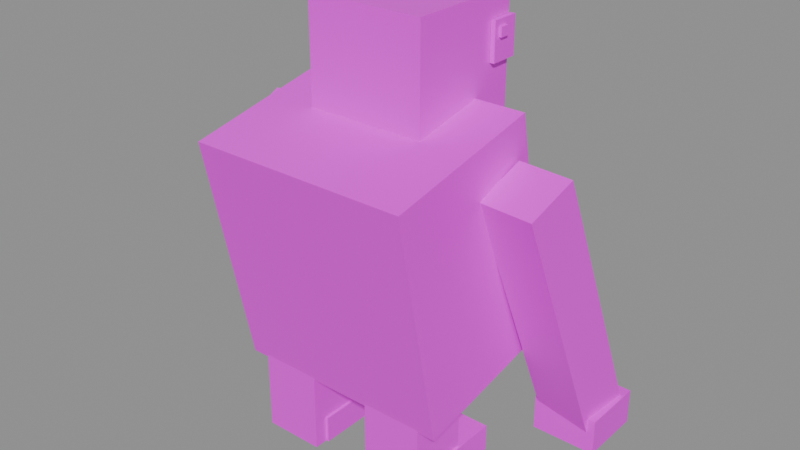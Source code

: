 # Source: GiantSloth.blend  (saved by Blender 5.3.31; exported with 4.5.12 LTS)
import bpy
from mathutils import Matrix  # noqa: F401  (used for matrix-valued properties, if any)

bpy.ops.wm.read_factory_settings(use_empty=True)
scene = bpy.context.scene
scene.name = 'Scene'

# ---- images (referenced by path relative to the original .blend; pixels are not part of the script)
import os
ASSET_DIR = os.environ.get("B2B_ASSET_DIR", "")  # directory of the original .blend (textures are referenced by path, not embedded)
HERE = os.path.dirname(os.path.abspath(__file__))  # packed textures are extracted next to this script under _unpacked/

def load_image(name, relpath, width, height, colorspace="sRGB"):
    """Load a texture the original file referenced (path relative to the .blend, or extracted next to this script)."""
    p = next((c for c in (os.path.join(HERE, relpath), os.path.join(ASSET_DIR, relpath)) if relpath and os.path.exists(c)), "")
    if p:
        img = bpy.data.images.load(p, check_existing=True)
        img.name = name
    else:  # same state as the original file: an image datablock whose file is absent (Cycles renders it pink)
        img = bpy.data.images.new(name, width, height)
        img.source = "FILE"
        img.filepath = "//" + (relpath or name)
    img.colorspace_settings.name = colorspace
    return img
img_giantsloth_texture = load_image('GiantSloth_Texture', 'GiantSloth_Texture.png', 1024, 1024, 'sRGB')

# ---- materials (node trees are filled in below, after node groups)
mat_giantsloth_mat = bpy.data.materials.new('GiantSloth_Mat')

# ---- material node trees
mat_giantsloth_mat.use_nodes = True; mat_giantsloth_mat.node_tree.nodes.clear()
_N = mat_giantsloth_mat.node_tree.nodes; _L = mat_giantsloth_mat.node_tree.links
n0 = _N.new('ShaderNodeBsdfPrincipled'); n0.name = 'Principled BSDF'; n0.location = (-200, 100)
n0.inputs[2].default_value = 0.45
n0.inputs[10].default_value = 0.005
n1 = _N.new('ShaderNodeOutputMaterial'); n1.name = 'Material Output'; n1.location = (200, 100)
n2 = _N.new('ShaderNodeTexImage'); n2.name = 'Image Texture'; n2.location = (0, 0)
n2.image = img_giantsloth_texture
_L.new(n0.outputs[0], n1.inputs[0])
_L.new(n2.outputs[0], n0.inputs[0])
n1.is_active_output = True

# ---- meshes
me_giantsloth = bpy.data.meshes.new('GiantSloth')
me_giantsloth.from_pydata([(1.2, -1.461, 1.043), (1.2, -0.5793, 1.222), (-1.387e-07, -0.5793, 1.222), (-2.053e-07, -1.461, 1.043), (-1.2, -0.5793, 1.222), (-1.2, -1.461, 1.043), (1.2, 0.3027, 1.4), (-7.211e-08, 0.3027, 1.4), (-1.2, 0.3027, 1.4), (-1.2, -0.9448, -1.505), (-1.2, -0.06279, -1.327), (-9.971e-08, -0.06279, -1.327), (-1.663e-07, -0.9448, -1.505), (1.2, -0.06279, -1.327), (1.2, -0.9448, -1.505), (-1.2, 0.8193, -1.148), (-3.312e-08, 0.8193, -1.148), (1.2, 0.8193, -1.148), (-4.612e-08, 0.6471, -0.2984), (1.2, 0.6471, -0.2984), (-5.912e-08, 0.4749, 0.551), (1.2, 0.4749, 0.551), (-1.2, 0.6471, -0.2984), (-1.2, 0.4749, 0.551), (-1.793e-07, -1.117, -0.656), (-1.2, -1.117, -0.656), (-1.923e-07, -1.289, 0.1934), (-1.2, -1.289, 0.1934), (1.2, -1.117, -0.656), (1.2, -1.289, 0.1934), (-1.2, -0.235, -0.4772), (-1.2, -0.4071, 0.3722), (1.2, -0.235, -0.4772), (1.2, -0.4071, 0.3722), (0.65, -0.5128, 2.352), (0.65, 0.7872, 2.352), (-0.65, 0.7872, 2.352), (-0.65, -0.5128, 2.352), (-0.65, -0.5128, 1.052), (-0.65, 0.7872, 1.052), (0.65, 0.7872, 1.052), (0.65, -0.5128, 1.052), (0.455, 0.5597, 1.735), (0.455, 1.015, 1.735), (-0.455, 1.015, 1.735), (-0.455, 0.5597, 1.735), (-0.455, 0.5597, 1.15), (-0.455, 1.015, 1.15), (0.455, 1.015, 1.15), (0.455, 0.5597, 1.15), (0.195, 0.9372, 1.689), (0.195, 0.9972, 1.689), (-0.195, 0.9972, 1.689), (-0.195, 0.9372, 1.689), (-0.195, 0.9372, 1.507), (-0.195, 0.9972, 1.507), (0.195, 0.9972, 1.507), (0.195, 0.9372, 1.507), (-0.655, 0.5012, 2.102), (-0.655, 0.8132, 2.102), (-0.705, 0.8132, 2.102), (-0.705, 0.5012, 2.102), (-0.705, 0.5012, 1.693), (-0.705, 0.8132, 1.693), (-0.655, 0.8132, 1.693), (-0.655, 0.5012, 1.693), (-0.695, 0.5597, 2.034), (-0.695, 0.6611, 2.034), (-0.735, 0.6611, 2.034), (-0.735, 0.5597, 2.034), (-0.735, 0.5597, 1.933), (-0.735, 0.6611, 1.933), (-0.695, 0.6611, 1.933), (-0.695, 0.5597, 1.933), (0.705, 0.5012, 2.102), (0.705, 0.8132, 2.102), (0.655, 0.8132, 2.102), (0.655, 0.5012, 2.102), (0.655, 0.5012, 1.693), (0.655, 0.8132, 1.693), (0.705, 0.8132, 1.693), (0.705, 0.5012, 1.693), (0.735, 0.5597, 2.034), (0.735, 0.6611, 2.034), (0.695, 0.6611, 2.034), (0.695, 0.5597, 2.034), (0.695, 0.5597, 1.933), (0.695, 0.6611, 1.933), (0.735, 0.6611, 1.933), (0.735, 0.5597, 1.933), (-1.876, 0.799, -2.215), (-1.922, 1.353, -1.99), (-1.324, 1.404, -1.99), (-1.278, 0.8493, -2.215), (-1.178, -0.3407, 0.7453), (-1.224, 0.2137, 0.9697), (-1.822, 0.1635, 0.9697), (-1.776, -0.391, 0.7453), (-1.258, 0.6104, -0.01692), (-1.856, 0.5602, -0.01692), (-1.291, 1.007, -1.004), (-1.889, 0.9568, -1.004), (-1.809, 0.005698, -0.2414), (-1.211, 0.05594, -0.2414), (-1.842, 0.4024, -1.228), (-1.244, 0.4526, -1.228), (-1.24, 0.7414, -1.902), (-1.24, 1.461, -1.902), (-1.96, 1.461, -1.902), (-1.96, 0.7414, -1.902), (-1.96, 0.7414, -2.303), (-1.96, 1.461, -2.303), (-1.24, 1.461, -2.303), (-1.24, 0.7414, -2.303), (-0.342, -0.9511, -1.053), (-0.342, -0.2911, -1.053), (-1.002, -0.2911, -1.053), (-1.002, -0.9511, -1.053), (-1.002, -0.9511, -2.352), (-1.002, -0.2911, -2.352), (-0.342, -0.2911, -2.352), (-0.342, -0.9511, -2.352), (-0.312, -0.8011, -2.053), (-0.312, 0.1589, -2.053), (-1.032, 0.1589, -2.053), (-1.032, -0.8011, -2.053), (-1.032, -0.8011, -2.352), (-1.032, 0.1589, -2.352), (-0.312, 0.1589, -2.352), (-0.312, -0.8011, -2.352), (1.278, 0.8493, -2.215), (1.324, 1.404, -1.99), (1.922, 1.353, -1.99), (1.876, 0.799, -2.215), (1.776, -0.391, 0.7453), (1.822, 0.1635, 0.9697), (1.224, 0.2137, 0.9697), (1.178, -0.3407, 0.7453), (1.856, 0.5602, -0.01692), (1.258, 0.6104, -0.01692), (1.889, 0.9568, -1.004), (1.291, 1.007, -1.004), (1.211, 0.05594, -0.2414), (1.809, 0.005697, -0.2414), (1.244, 0.4526, -1.228), (1.842, 0.4024, -1.228), (1.96, 0.7414, -1.902), (1.96, 1.461, -1.902), (1.24, 1.461, -1.902), (1.24, 0.7414, -1.902), (1.24, 0.7414, -2.303), (1.24, 1.461, -2.303), (1.96, 1.461, -2.303), (1.96, 0.7414, -2.303), (1.002, -0.9511, -1.053), (1.002, -0.2911, -1.053), (0.342, -0.2911, -1.053), (0.342, -0.9511, -1.053), (0.342, -0.9511, -2.352), (0.342, -0.2911, -2.352), (1.002, -0.2911, -2.352), (1.002, -0.9511, -2.352), (1.032, -0.8011, -2.053), (1.032, 0.1589, -2.053), (0.312, 0.1589, -2.053), (0.312, -0.8011, -2.053), (0.312, -0.8011, -2.352), (0.312, 0.1589, -2.352), (1.032, 0.1589, -2.352), (1.032, -0.8011, -2.352)], [], [(0, 1, 2, 3), (3, 2, 4, 5), (1, 6, 7, 2), (2, 7, 8, 4), (9, 10, 11, 12), (12, 11, 13, 14), (10, 15, 16, 11), (11, 16, 17, 13), (17, 16, 18, 19), (19, 18, 20, 21), (21, 20, 7, 6), (16, 15, 22, 18), (18, 22, 23, 20), (20, 23, 8, 7), (9, 12, 24, 25), (25, 24, 26, 27), (27, 26, 3, 5), (12, 14, 28, 24), (24, 28, 29, 26), (26, 29, 0, 3), (15, 10, 30, 22), (22, 30, 31, 23), (23, 31, 4, 8), (10, 9, 25, 30), (30, 25, 27, 31), (31, 27, 5, 4), (14, 13, 32, 28), (28, 32, 33, 29), (29, 33, 1, 0), (13, 17, 19, 32), (32, 19, 21, 33), (33, 21, 6, 1), (34, 35, 36, 37), (38, 39, 40, 41), (40, 39, 36, 35), (38, 41, 34, 37), (39, 38, 37, 36), (41, 40, 35, 34), (42, 43, 44, 45), (46, 47, 48, 49), (48, 47, 44, 43), (46, 49, 42, 45), (47, 46, 45, 44), (49, 48, 43, 42), (50, 51, 52, 53), (54, 55, 56, 57), (56, 55, 52, 51), (54, 57, 50, 53), (55, 54, 53, 52), (57, 56, 51, 50), (58, 59, 60, 61), (62, 63, 64, 65), (64, 63, 60, 59), (62, 65, 58, 61), (63, 62, 61, 60), (65, 64, 59, 58), (66, 67, 68, 69), (70, 71, 72, 73), (72, 71, 68, 67), (70, 73, 66, 69), (71, 70, 69, 68), (73, 72, 67, 66), (74, 75, 76, 77), (78, 79, 80, 81), (80, 79, 76, 75), (78, 81, 74, 77), (79, 78, 77, 76), (81, 80, 75, 74), (82, 83, 84, 85), (86, 87, 88, 89), (88, 87, 84, 83), (86, 89, 82, 85), (87, 86, 85, 84), (89, 88, 83, 82), (90, 91, 92, 93), (94, 95, 96, 97), (96, 95, 98, 99), (99, 98, 100, 101), (101, 100, 92, 91), (94, 97, 102, 103), (103, 102, 104, 105), (105, 104, 90, 93), (95, 94, 103, 98), (98, 103, 105, 100), (100, 105, 93, 92), (97, 96, 99, 102), (102, 99, 101, 104), (104, 101, 91, 90), (106, 107, 108, 109), (110, 111, 112, 113), (112, 111, 108, 107), (110, 113, 106, 109), (111, 110, 109, 108), (113, 112, 107, 106), (114, 115, 116, 117), (118, 119, 120, 121), (120, 119, 116, 115), (118, 121, 114, 117), (119, 118, 117, 116), (121, 120, 115, 114), (122, 123, 124, 125), (126, 127, 128, 129), (128, 127, 124, 123), (126, 129, 122, 125), (127, 126, 125, 124), (129, 128, 123, 122), (130, 131, 132, 133), (134, 135, 136, 137), (136, 135, 138, 139), (139, 138, 140, 141), (141, 140, 132, 131), (134, 137, 142, 143), (143, 142, 144, 145), (145, 144, 130, 133), (135, 134, 143, 138), (138, 143, 145, 140), (140, 145, 133, 132), (137, 136, 139, 142), (142, 139, 141, 144), (144, 141, 131, 130), (146, 147, 148, 149), (150, 151, 152, 153), (152, 151, 148, 147), (150, 153, 146, 149), (151, 150, 149, 148), (153, 152, 147, 146), (154, 155, 156, 157), (158, 159, 160, 161), (160, 159, 156, 155), (158, 161, 154, 157), (159, 158, 157, 156), (161, 160, 155, 154), (162, 163, 164, 165), (166, 167, 168, 169), (168, 167, 164, 163), (166, 169, 162, 165), (167, 166, 165, 164), (169, 168, 163, 162)])
_uv = me_giantsloth.uv_layers.new(name='UVMap')
_uv.uv.foreach_set('vector', [0.003906, 0.003906, 0.1211, 0.003906, 0.1211, 0.1211, 0.003906, 0.1211, 0.003906, 0.003906, 0.1211, 0.003906, 0.1211, 0.1211, 0.003906, 0.1211, 0.003906, 0.003906, 0.1211, 0.003906, 0.1211, 0.1211, 0.003906, 0.1211, 0.003906, 0.003906, 0.1211, 0.003906, 0.1211, 0.1211, 0.003906, 0.1211, 0.003906, 0.003906, 0.1211, 0.003906, 0.1211, 0.1211, 0.003906, 0.1211, 0.003906, 0.003906, 0.1211, 0.003906, 0.1211, 0.1211, 0.003906, 0.1211, 0.003906, 0.003906, 0.1211, 0.003906, 0.1211, 0.1211, 0.003906, 0.1211, 0.003906, 0.003906, 0.1211, 0.003906, 0.1211, 0.1211, 0.003906, 0.1211, 0.003906, 0.003906, 0.1211, 0.003906, 0.1211, 0.1211, 0.003906, 0.1211, 0.003906, 0.003906, 0.1211, 0.003906, 0.1211, 0.1211, 0.003906, 0.1211, 0.003906, 0.003906, 0.1211, 0.003906, 0.1211, 0.1211, 0.003906, 0.1211, 0.003906, 0.003906, 0.1211, 0.003906, 0.1211, 0.1211, 0.003906, 0.1211, 0.003906, 0.003906, 0.1211, 0.003906, 0.1211, 0.1211, 0.003906, 0.1211, 0.003906, 0.003906, 0.1211, 0.003906, 0.1211, 0.1211, 0.003906, 0.1211, 0.003906, 0.003906, 0.1211, 0.003906, 0.1211, 0.1211, 0.003906, 0.1211, 0.003906, 0.003906, 0.1211, 0.003906, 0.1211, 0.1211, 0.003906, 0.1211, 0.003906, 0.003906, 0.1211, 0.003906, 0.1211, 0.1211, 0.003906, 0.1211, 0.003906, 0.003906, 0.1211, 0.003906, 0.1211, 0.1211, 0.003906, 0.1211, 0.003906, 0.003906, 0.1211, 0.003906, 0.1211, 0.1211, 0.003906, 0.1211, 0.003906, 0.003906, 0.1211, 0.003906, 0.1211, 0.1211, 0.003906, 0.1211, 0.003906, 0.003906, 0.1211, 0.003906, 0.1211, 0.1211, 0.003906, 0.1211, 0.003906, 0.003906, 0.1211, 0.003906, 0.1211, 0.1211, 0.003906, 0.1211, 0.003906, 0.003906, 0.1211, 0.003906, 0.1211, 0.1211, 0.003906, 0.1211, 0.003906, 0.003906, 0.1211, 0.003906, 0.1211, 0.1211, 0.003906, 0.1211, 0.003906, 0.003906, 0.1211, 0.003906, 0.1211, 0.1211, 0.003906, 0.1211, 0.003906, 0.003906, 0.1211, 0.003906, 0.1211, 0.1211, 0.003906, 0.1211, 0.003906, 0.003906, 0.1211, 0.003906, 0.1211, 0.1211, 0.003906, 0.1211, 0.003906, 0.003906, 0.1211, 0.003906, 0.1211, 0.1211, 0.003906, 0.1211, 0.003906, 0.003906, 0.1211, 0.003906, 0.1211, 0.1211, 0.003906, 0.1211, 0.003906, 0.003906, 0.1211, 0.003906, 0.1211, 0.1211, 0.003906, 0.1211, 0.003906, 0.003906, 0.1211, 0.003906, 0.1211, 0.1211, 0.003906, 0.1211, 0.003906, 0.003906, 0.1211, 0.003906, 0.1211, 0.1211, 0.003906, 0.1211, 0.003906, 0.003906, 0.1211, 0.003906, 0.1211, 0.1211, 0.003906, 0.1211, 0.003906, 0.003906, 0.1211, 0.003906, 0.1211, 0.1211, 0.003906, 0.1211, 0.003906, 0.003906, 0.1211, 0.003906, 0.1211, 0.1211, 0.003906, 0.1211, 0.003906, 0.003906, 0.1211, 0.003906, 0.1211, 0.1211, 0.003906, 0.1211, 0.003906, 0.003906, 0.1211, 0.003906, 0.1211, 0.1211, 0.003906, 0.1211, 0.003906, 0.003906, 0.1211, 0.003906, 0.1211, 0.1211, 0.003906, 0.1211, 0.1875, 0.0625, 0.1875, 0.0625, 0.1875, 0.0625, 0.1875, 0.0625, 0.1875, 0.0625, 0.1875, 0.0625, 0.1875, 0.0625, 0.1875, 0.0625, 0.1875, 0.0625, 0.1875, 0.0625, 0.1875, 0.0625, 0.1875, 0.0625, 0.1875, 0.0625, 0.1875, 0.0625, 0.1875, 0.0625, 0.1875, 0.0625, 0.1875, 0.0625, 0.1875, 0.0625, 0.1875, 0.0625, 0.1875, 0.0625, 0.1875, 0.0625, 0.1875, 0.0625, 0.1875, 0.0625, 0.1875, 0.0625, 0.3125, 0.0625, 0.3125, 0.0625, 0.3125, 0.0625, 0.3125, 0.0625, 0.3125, 0.0625, 0.3125, 0.0625, 0.3125, 0.0625, 0.3125, 0.0625, 0.3125, 0.0625, 0.3125, 0.0625, 0.3125, 0.0625, 0.3125, 0.0625, 0.3125, 0.0625, 0.3125, 0.0625, 0.3125, 0.0625, 0.3125, 0.0625, 0.3125, 0.0625, 0.3125, 0.0625, 0.3125, 0.0625, 0.3125, 0.0625, 0.3125, 0.0625, 0.3125, 0.0625, 0.3125, 0.0625, 0.3125, 0.0625, 0.3125, 0.0625, 0.3125, 0.0625, 0.3125, 0.0625, 0.3125, 0.0625, 0.3125, 0.0625, 0.3125, 0.0625, 0.3125, 0.0625, 0.3125, 0.0625, 0.3125, 0.0625, 0.3125, 0.0625, 0.3125, 0.0625, 0.3125, 0.0625, 0.3125, 0.0625, 0.3125, 0.0625, 0.3125, 0.0625, 0.3125, 0.0625, 0.3125, 0.0625, 0.3125, 0.0625, 0.3125, 0.0625, 0.3125, 0.0625, 0.3125, 0.0625, 0.3125, 0.0625, 0.3125, 0.0625, 0.3125, 0.0625, 0.4375, 0.0625, 0.4375, 0.0625, 0.4375, 0.0625, 0.4375, 0.0625, 0.4375, 0.0625, 0.4375, 0.0625, 0.4375, 0.0625, 0.4375, 0.0625, 0.4375, 0.0625, 0.4375, 0.0625, 0.4375, 0.0625, 0.4375, 0.0625, 0.4375, 0.0625, 0.4375, 0.0625, 0.4375, 0.0625, 0.4375, 0.0625, 0.4375, 0.0625, 0.4375, 0.0625, 0.4375, 0.0625, 0.4375, 0.0625, 0.4375, 0.0625, 0.4375, 0.0625, 0.4375, 0.0625, 0.4375, 0.0625, 0.3125, 0.0625, 0.3125, 0.0625, 0.3125, 0.0625, 0.3125, 0.0625, 0.3125, 0.0625, 0.3125, 0.0625, 0.3125, 0.0625, 0.3125, 0.0625, 0.3125, 0.0625, 0.3125, 0.0625, 0.3125, 0.0625, 0.3125, 0.0625, 0.3125, 0.0625, 0.3125, 0.0625, 0.3125, 0.0625, 0.3125, 0.0625, 0.3125, 0.0625, 0.3125, 0.0625, 0.3125, 0.0625, 0.3125, 0.0625, 0.3125, 0.0625, 0.3125, 0.0625, 0.3125, 0.0625, 0.3125, 0.0625, 0.4375, 0.0625, 0.4375, 0.0625, 0.4375, 0.0625, 0.4375, 0.0625, 0.4375, 0.0625, 0.4375, 0.0625, 0.4375, 0.0625, 0.4375, 0.0625, 0.4375, 0.0625, 0.4375, 0.0625, 0.4375, 0.0625, 0.4375, 0.0625, 0.4375, 0.0625, 0.4375, 0.0625, 0.4375, 0.0625, 0.4375, 0.0625, 0.4375, 0.0625, 0.4375, 0.0625, 0.4375, 0.0625, 0.4375, 0.0625, 0.4375, 0.0625, 0.4375, 0.0625, 0.4375, 0.0625, 0.4375, 0.0625, 0.003906, 0.003906, 0.1211, 0.003906, 0.1211, 0.1211, 0.003906, 0.1211, 0.003906, 0.003906, 0.1211, 0.003906, 0.1211, 0.1211, 0.003906, 0.1211, 0.003906, 0.003906, 0.1211, 0.003906, 0.1211, 0.1211, 0.003906, 0.1211, 0.003906, 0.003906, 0.1211, 0.003906, 0.1211, 0.1211, 0.003906, 0.1211, 0.003906, 0.003906, 0.1211, 0.003906, 0.1211, 0.1211, 0.003906, 0.1211, 0.003906, 0.003906, 0.1211, 0.003906, 0.1211, 0.1211, 0.003906, 0.1211, 0.003906, 0.003906, 0.1211, 0.003906, 0.1211, 0.1211, 0.003906, 0.1211, 0.003906, 0.003906, 0.1211, 0.003906, 0.1211, 0.1211, 0.003906, 0.1211, 0.003906, 0.003906, 0.1211, 0.003906, 0.1211, 0.1211, 0.003906, 0.1211, 0.003906, 0.003906, 0.1211, 0.003906, 0.1211, 0.1211, 0.003906, 0.1211, 0.003906, 0.003906, 0.1211, 0.003906, 0.1211, 0.1211, 0.003906, 0.1211, 0.003906, 0.003906, 0.1211, 0.003906, 0.1211, 0.1211, 0.003906, 0.1211, 0.003906, 0.003906, 0.1211, 0.003906, 0.1211, 0.1211, 0.003906, 0.1211, 0.003906, 0.003906, 0.1211, 0.003906, 0.1211, 0.1211, 0.003906, 0.1211, 0.5625, 0.0625, 0.5625, 0.0625, 0.5625, 0.0625, 0.5625, 0.0625, 0.5625, 0.0625, 0.5625, 0.0625, 0.5625, 0.0625, 0.5625, 0.0625, 0.5625, 0.0625, 0.5625, 0.0625, 0.5625, 0.0625, 0.5625, 0.0625, 0.5625, 0.0625, 0.5625, 0.0625, 0.5625, 0.0625, 0.5625, 0.0625, 0.5625, 0.0625, 0.5625, 0.0625, 0.5625, 0.0625, 0.5625, 0.0625, 0.5625, 0.0625, 0.5625, 0.0625, 0.5625, 0.0625, 0.5625, 0.0625, 0.003906, 0.003906, 0.1211, 0.003906, 0.1211, 0.1211, 0.003906, 0.1211, 0.003906, 0.003906, 0.1211, 0.003906, 0.1211, 0.1211, 0.003906, 0.1211, 0.003906, 0.003906, 0.1211, 0.003906, 0.1211, 0.1211, 0.003906, 0.1211, 0.003906, 0.003906, 0.1211, 0.003906, 0.1211, 0.1211, 0.003906, 0.1211, 0.003906, 0.003906, 0.1211, 0.003906, 0.1211, 0.1211, 0.003906, 0.1211, 0.003906, 0.003906, 0.1211, 0.003906, 0.1211, 0.1211, 0.003906, 0.1211, 0.5625, 0.0625, 0.5625, 0.0625, 0.5625, 0.0625, 0.5625, 0.0625, 0.5625, 0.0625, 0.5625, 0.0625, 0.5625, 0.0625, 0.5625, 0.0625, 0.5625, 0.0625, 0.5625, 0.0625, 0.5625, 0.0625, 0.5625, 0.0625, 0.5625, 0.0625, 0.5625, 0.0625, 0.5625, 0.0625, 0.5625, 0.0625, 0.5625, 0.0625, 0.5625, 0.0625, 0.5625, 0.0625, 0.5625, 0.0625, 0.5625, 0.0625, 0.5625, 0.0625, 0.5625, 0.0625, 0.5625, 0.0625, 0.003906, 0.003906, 0.1211, 0.003906, 0.1211, 0.1211, 0.003906, 0.1211, 0.003906, 0.003906, 0.1211, 0.003906, 0.1211, 0.1211, 0.003906, 0.1211, 0.003906, 0.003906, 0.1211, 0.003906, 0.1211, 0.1211, 0.003906, 0.1211, 0.003906, 0.003906, 0.1211, 0.003906, 0.1211, 0.1211, 0.003906, 0.1211, 0.003906, 0.003906, 0.1211, 0.003906, 0.1211, 0.1211, 0.003906, 0.1211, 0.003906, 0.003906, 0.1211, 0.003906, 0.1211, 0.1211, 0.003906, 0.1211, 0.003906, 0.003906, 0.1211, 0.003906, 0.1211, 0.1211, 0.003906, 0.1211, 0.003906, 0.003906, 0.1211, 0.003906, 0.1211, 0.1211, 0.003906, 0.1211, 0.003906, 0.003906, 0.1211, 0.003906, 0.1211, 0.1211, 0.003906, 0.1211, 0.003906, 0.003906, 0.1211, 0.003906, 0.1211, 0.1211, 0.003906, 0.1211, 0.003906, 0.003906, 0.1211, 0.003906, 0.1211, 0.1211, 0.003906, 0.1211, 0.003906, 0.003906, 0.1211, 0.003906, 0.1211, 0.1211, 0.003906, 0.1211, 0.003906, 0.003906, 0.1211, 0.003906, 0.1211, 0.1211, 0.003906, 0.1211, 0.003906, 0.003906, 0.1211, 0.003906, 0.1211, 0.1211, 0.003906, 0.1211, 0.5625, 0.0625, 0.5625, 0.0625, 0.5625, 0.0625, 0.5625, 0.0625, 0.5625, 0.0625, 0.5625, 0.0625, 0.5625, 0.0625, 0.5625, 0.0625, 0.5625, 0.0625, 0.5625, 0.0625, 0.5625, 0.0625, 0.5625, 0.0625, 0.5625, 0.0625, 0.5625, 0.0625, 0.5625, 0.0625, 0.5625, 0.0625, 0.5625, 0.0625, 0.5625, 0.0625, 0.5625, 0.0625, 0.5625, 0.0625, 0.5625, 0.0625, 0.5625, 0.0625, 0.5625, 0.0625, 0.5625, 0.0625, 0.003906, 0.003906, 0.1211, 0.003906, 0.1211, 0.1211, 0.003906, 0.1211, 0.003906, 0.003906, 0.1211, 0.003906, 0.1211, 0.1211, 0.003906, 0.1211, 0.003906, 0.003906, 0.1211, 0.003906, 0.1211, 0.1211, 0.003906, 0.1211, 0.003906, 0.003906, 0.1211, 0.003906, 0.1211, 0.1211, 0.003906, 0.1211, 0.003906, 0.003906, 0.1211, 0.003906, 0.1211, 0.1211, 0.003906, 0.1211, 0.003906, 0.003906, 0.1211, 0.003906, 0.1211, 0.1211, 0.003906, 0.1211, 0.5625, 0.0625, 0.5625, 0.0625, 0.5625, 0.0625, 0.5625, 0.0625, 0.5625, 0.0625, 0.5625, 0.0625, 0.5625, 0.0625, 0.5625, 0.0625, 0.5625, 0.0625, 0.5625, 0.0625, 0.5625, 0.0625, 0.5625, 0.0625, 0.5625, 0.0625, 0.5625, 0.0625, 0.5625, 0.0625, 0.5625, 0.0625, 0.5625, 0.0625, 0.5625, 0.0625, 0.5625, 0.0625, 0.5625, 0.0625, 0.5625, 0.0625, 0.5625, 0.0625, 0.5625, 0.0625, 0.5625, 0.0625])
me_giantsloth.materials.append(mat_giantsloth_mat)
me_giantsloth.update()

# ---- objects
ob_giantsloth = bpy.data.objects.new('GiantSloth', me_giantsloth)

# ---- transforms, parenting, visibility, modifiers, constraints
ob_giantsloth.location = (0.0, 0.0, 0.0)

# ---- collection membership
scene.collection.objects.link(ob_giantsloth)

# ---- scene / render settings (as saved in the file)
scene.frame_start = 1; scene.frame_end = 250; scene.frame_set(1)
scene.render.engine = 'BLENDER_EEVEE_NEXT'
scene.render.bake_bias = 0.0
scene.render.bake_samples = 0
scene.render.compositor_device = 'GPU'
scene.eevee.use_volume_custom_range = False
scene.eevee.fast_gi_thickness_near = 0.1
scene.eevee.fast_gi_thickness_far = 0.0
scene.eevee.ray_tracing_options.screen_trace_thickness = 0.1
bpy.context.view_layer.update()

# ---- added for rendering (the .blend has no active camera and no usable light): camera, sun + grey world if the file has none
cam_auto = bpy.data.cameras.new('AutoCamera')
cam_auto.lens = 50.0
cam_auto.sensor_width = 36.0
cam_auto.clip_end = 1000.0
ob_auto_camera = bpy.data.objects.new('AutoCamera', cam_auto)
scene.collection.objects.link(ob_auto_camera)
ob_auto_camera.location = (6.27832, -7.53398, 5.02265)
ob_auto_camera.rotation_euler = (1.09748, -7.21219e-08, 0.694738)
scene.camera = ob_auto_camera
light_auto_sun = bpy.data.lights.new('AutoSun', 'SUN')
light_auto_sun.energy = 3.0
light_auto_sun.angle = 0.0523599
ob_auto_sun = bpy.data.objects.new('AutoSun', light_auto_sun)
scene.collection.objects.link(ob_auto_sun)
ob_auto_sun.rotation_euler = (0.872665, 0.174533, 0.523599)
if scene.world is None:
    world_auto = bpy.data.worlds.new('AutoWorld')
    world_auto.color = (0.3, 0.3, 0.3)
    scene.world = world_auto
bpy.context.view_layer.update()
